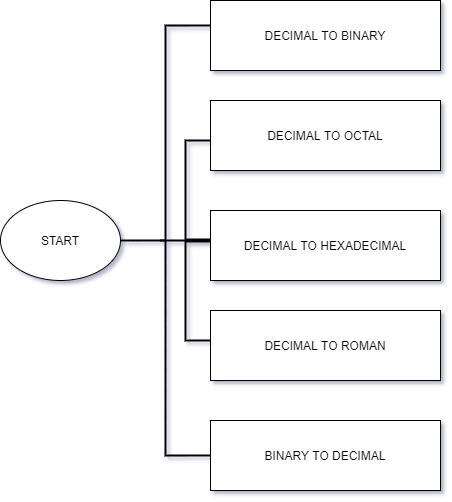

The diagram above was exported from draw.io. Its source (the exported page's mxGraphModel, read from the mxfile embedded in the PNG):
<mxGraphModel dx="1038" dy="579" grid="1" gridSize="10" guides="1" tooltips="1" connect="1" arrows="1" fold="1" page="1" pageScale="1" pageWidth="850" pageHeight="1100" background="none" math="0" shadow="1">
  <root>
    <mxCell id="0" />
    <mxCell id="1" parent="0" />
    <mxCell id="W-H8-qsN832YSQ2d1HaA-1" value="DECIMAL TO BINARY" style="whiteSpace=wrap;html=1;" vertex="1" parent="1">
      <mxGeometry x="290" y="60" width="230" height="70" as="geometry" />
    </mxCell>
    <mxCell id="W-H8-qsN832YSQ2d1HaA-9" value="" style="edgeStyle=orthogonalEdgeStyle;orthogonalLoop=1;jettySize=auto;html=1;startArrow=none;" edge="1" parent="1" source="W-H8-qsN832YSQ2d1HaA-12" target="W-H8-qsN832YSQ2d1HaA-4">
      <mxGeometry relative="1" as="geometry">
        <Array as="points">
          <mxPoint x="250" y="305" />
          <mxPoint x="250" y="305" />
        </Array>
      </mxGeometry>
    </mxCell>
    <mxCell id="W-H8-qsN832YSQ2d1HaA-2" value="START" style="ellipse;whiteSpace=wrap;html=1;" vertex="1" parent="1">
      <mxGeometry x="80" y="260" width="120" height="80" as="geometry" />
    </mxCell>
    <mxCell id="W-H8-qsN832YSQ2d1HaA-3" value="" style="whiteSpace=wrap;html=1;" vertex="1" parent="1">
      <mxGeometry x="360" y="270" width="120" height="60" as="geometry" />
    </mxCell>
    <mxCell id="W-H8-qsN832YSQ2d1HaA-4" value="DECIMAL TO HEXADECIMAL" style="whiteSpace=wrap;html=1;" vertex="1" parent="1">
      <mxGeometry x="290" y="270" width="230" height="70" as="geometry" />
    </mxCell>
    <mxCell id="W-H8-qsN832YSQ2d1HaA-5" value="DECIMAL TO ROMAN" style="whiteSpace=wrap;html=1;" vertex="1" parent="1">
      <mxGeometry x="290" y="370" width="230" height="70" as="geometry" />
    </mxCell>
    <mxCell id="W-H8-qsN832YSQ2d1HaA-6" value="DECIMAL TO OCTAL" style="whiteSpace=wrap;html=1;" vertex="1" parent="1">
      <mxGeometry x="290" y="160" width="230" height="70" as="geometry" />
    </mxCell>
    <mxCell id="W-H8-qsN832YSQ2d1HaA-7" value="BINARY TO DECIMAL" style="whiteSpace=wrap;html=1;" vertex="1" parent="1">
      <mxGeometry x="290" y="480" width="230" height="70" as="geometry" />
    </mxCell>
    <mxCell id="W-H8-qsN832YSQ2d1HaA-12" value="" style="strokeWidth=2;html=1;shape=mxgraph.flowchart.annotation_2;align=left;labelPosition=right;pointerEvents=1;" vertex="1" parent="1">
      <mxGeometry x="200" y="85" width="90" height="430" as="geometry" />
    </mxCell>
    <mxCell id="W-H8-qsN832YSQ2d1HaA-17" value="" style="strokeWidth=2;html=1;shape=mxgraph.flowchart.annotation_2;align=left;labelPosition=right;pointerEvents=1;" vertex="1" parent="1">
      <mxGeometry x="240" y="200" width="50" height="200" as="geometry" />
    </mxCell>
    <mxCell id="W-H8-qsN832YSQ2d1HaA-19" value="" style="line;strokeWidth=4;html=1;perimeter=backbonePerimeter;points=[];outlineConnect=0;" vertex="1" parent="1">
      <mxGeometry x="265" y="295" width="25" height="10" as="geometry" />
    </mxCell>
  </root>
</mxGraphModel>